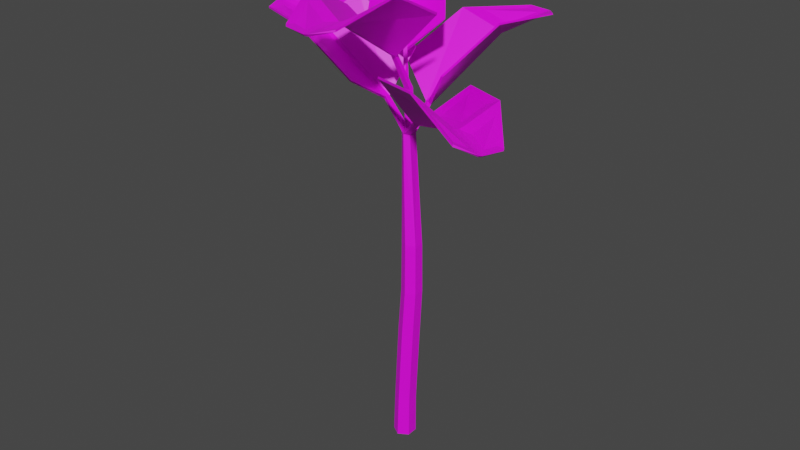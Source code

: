 # Source: ArecaPalm.blend  (saved by Blender 4.0.36; exported with 4.5.12 LTS)
import bpy
from mathutils import Matrix  # noqa: F401  (used for matrix-valued properties, if any)

bpy.ops.wm.read_factory_settings(use_empty=True)
scene = bpy.context.scene
scene.name = 'Scene'

# ---- collections
col_collection = bpy.data.collections.new('Collection'); scene.collection.children.link(col_collection)

# ---- images (referenced by path relative to the original .blend; pixels are not part of the script)
import os
ASSET_DIR = os.environ.get("B2B_ASSET_DIR", "")  # directory of the original .blend (textures are referenced by path, not embedded)
HERE = os.path.dirname(os.path.abspath(__file__))  # packed textures are extracted next to this script under _unpacked/

def load_image(name, relpath, width, height, colorspace="sRGB"):
    """Load a texture the original file referenced (path relative to the .blend, or extracted next to this script)."""
    p = next((c for c in (os.path.join(HERE, relpath), os.path.join(ASSET_DIR, relpath)) if relpath and os.path.exists(c)), "")
    if p:
        img = bpy.data.images.load(p, check_existing=True)
        img.name = name
    else:  # same state as the original file: an image datablock whose file is absent (Cycles renders it pink)
        img = bpy.data.images.new(name, width, height)
        img.source = "FILE"
        img.filepath = "//" + (relpath or name)
    img.colorspace_settings.name = colorspace
    return img
img_colorpalette_png = load_image('ColorPalette.png', 'ColorPalette.png', 1024, 1024, 'sRGB')

# ---- materials (node trees are filled in below, after node groups)
mat_material_003 = bpy.data.materials.new('Material.003')
mat_material_003.use_transparent_shadow = False

# ---- material node trees
mat_material_003.use_nodes = True; mat_material_003.node_tree.nodes.clear()
_N = mat_material_003.node_tree.nodes; _L = mat_material_003.node_tree.links
n0 = _N.new('ShaderNodeBsdfPrincipled'); n0.name = 'Principled BSDF'; n0.location = (10, 300)
n0.inputs[3].default_value = 1.45
n1 = _N.new('ShaderNodeOutputMaterial'); n1.name = 'Material Output'; n1.location = (300, 300)
n2 = _N.new('ShaderNodeTexImage'); n2.name = 'Image Texture'; n2.location = (-280, 280)
n2.image = img_colorpalette_png
n2.interpolation = 'Closest'
_L.new(n0.outputs[0], n1.inputs[0])
_L.new(n2.outputs[0], n0.inputs[0])
n1.is_active_output = True

# ---- world
world_world = bpy.data.worlds.new('World'); scene.world = world_world
world_world.use_nodes = True; world_world.node_tree.nodes.clear()
_N = world_world.node_tree.nodes; _L = world_world.node_tree.links
n0 = _N.new('ShaderNodeOutputWorld'); n0.name = 'World Output'; n0.location = (300, 300)
n1 = _N.new('ShaderNodeBackground'); n1.name = 'Background'; n1.location = (10, 300)
n1.inputs[0].default_value = (0.05088, 0.05088, 0.05088, 1.0)
_L.new(n1.outputs[0], n0.inputs[0])
n0.is_active_output = True
world_world.color = (0.05088, 0.05088, 0.05088)
world_world.use_sun_shadow = False
world_world.sun_shadow_jitter_overblur = 0.0

# ---- meshes
me_circle = bpy.data.meshes.new('Circle')
me_circle.from_pydata([(0.001336, 0.04468, 0.0), (-0.03606, 0.02248, 0.0), (-0.04021, -0.02496, 0.0), (0.0, -0.04992, 0.0), (0.04021, -0.02496, 0.0), (0.03873, 0.02248, 0.0), (-0.03579, 0.02248, 0.1729), (0.001611, 0.04468, 0.1729), (-0.03583, -0.02197, 0.1729), (0.001595, -0.0442, 0.1729), (0.03903, -0.02197, 0.1729), (0.03901, 0.02248, 0.1729), (-0.02734, 0.02248, 0.34), (0.01006, 0.04468, 0.34), (-0.02734, -0.02193, 0.34), (0.01006, -0.04414, 0.34), (0.04745, -0.02193, 0.34), (0.04745, 0.02248, 0.34), (-0.01776, 0.0224, 0.5148), (0.01952, 0.04453, 0.5148), (-0.01776, -0.02186, 0.5148), (0.01952, -0.04399, 0.5148), (0.05679, -0.02186, 0.5148), (0.05679, 0.0224, 0.5148), (-0.004768, 0.02157, 0.6904), (0.03117, 0.04291, 0.6904), (-0.004768, -0.02111, 0.6904), (0.03117, -0.04245, 0.6904), (0.06711, -0.02111, 0.6904), (0.06711, 0.02157, 0.6904), (-0.002865, 0.02033, 0.8949), (0.0314, 0.04067, 0.8949), (-0.002865, -0.02036, 0.8949), (0.0314, -0.04071, 0.8949), (0.06567, -0.02036, 0.8949), (0.06567, 0.02033, 0.8949), (-0.003892, 0.02072, 1.528), (-0.002062, 0.05006, 1.346), (-0.007243, 0.0002984, 1.524), (0.02061, -0.001524, 1.348), (0.01719, 0.03796, 1.347), (0.002061, 0.04468, 0.1834), (0.03946, 0.02248, 0.1834), (0.03946, -0.02194, 0.1834), (0.002058, -0.04415, 0.1834), (-0.03534, -0.02194, 0.1834), (-0.03534, 0.02248, 0.1834), (0.04799, -0.02193, 0.3504), (0.0106, -0.04414, 0.3504), (-0.0268, -0.02193, 0.3504), (-0.0268, 0.02248, 0.3504), (0.04799, 0.02248, 0.3504), (0.0106, 0.04468, 0.3504), (0.02049, -0.04387, 0.5279), (-0.01668, -0.0218, 0.5279), (-0.01668, 0.02234, 0.5279), (0.02049, 0.04441, 0.5279), (0.05767, 0.02234, 0.5279), (0.05767, -0.0218, 0.5279), (-0.004608, -0.02106, 0.7042), (-0.004608, 0.02149, 0.7042), (0.06705, 0.02149, 0.7042), (0.06705, -0.02106, 0.7042), (0.03122, -0.04233, 0.7042), (0.03122, 0.04276, 0.7042), (-0.003147, 0.02021, 0.9055), (0.03099, 0.04048, 0.9055), (0.06513, 0.02021, 0.9055), (0.06513, -0.02033, 0.9055), (0.03099, -0.04059, 0.9055), (-0.003147, -0.02033, 0.9055), (-0.006561, 0.04425, 1.358), (0.01944, 0.1095, 1.44), (0.01365, 0.1004, 1.453), (-0.1364, 0.1621, 1.584), (-0.1336, 0.1668, 1.578), (0.01093, 0.03401, 1.359), (0.0349, 0.1014, 1.441), (0.02911, 0.09231, 1.455), (0.1504, 0.01162, 1.605), (0.1533, 0.01624, 1.599), (0.01362, 0.009364, 1.362), (0.5798, -0.3346, 1.529), (0.5877, -0.3377, 1.536), (0.07646, -0.01636, 1.406), (0.07198, -0.007086, 1.419), (0.1958, 0.1274, 1.55), (0.6074, -0.25, 1.537), (0.6073, -0.2518, 1.53), (0.1983, 0.1237, 1.542), (0.3997, -0.2078, 1.536), (0.396, -0.2077, 1.526), (0.4343, -0.03027, 1.594), (0.435, -0.03278, 1.586), (0.001205, -0.01637, 1.353), (-0.001268, -0.001841, 1.365), (0.5744, -0.3443, 1.531), (0.5823, -0.3475, 1.538), (0.0662, -0.03306, 1.411), (0.06172, -0.02376, 1.424), (0.005271, -0.1617, 1.618), (0.5119, -0.3926, 1.573), (0.5118, -0.3944, 1.565), (0.007796, -0.1652, 1.61), (0.3896, -0.2232, 1.54), (0.3858, -0.2232, 1.53), (0.259, -0.2923, 1.659), (0.2598, -0.2948, 1.65), (-0.02698, 0.00865, 1.349), (-0.01593, 0.01208, 1.361), (-0.5851, -0.04385, 1.754), (-0.5911, -0.04564, 1.763), (-0.08779, -0.01882, 1.471), (-0.07757, -0.02236, 1.482), (-0.07873, -0.2097, 1.596), (-0.5642, -0.124, 1.754), (-0.5665, -0.1223, 1.747), (-0.08392, -0.2079, 1.59), (-0.3848, -0.05366, 1.715), (-0.3839, -0.05145, 1.706), (-0.3146, -0.2119, 1.748), (-0.3181, -0.21, 1.741), (-0.02658, 0.03298, 1.353), (-0.01472, 0.03266, 1.363), (-0.5852, -0.03364, 1.757), (-0.5912, -0.03543, 1.765), (-0.08654, 0.0003192, 1.472), (-0.07632, -0.002876, 1.483), (-0.05542, 0.1245, 1.644), (-0.5518, 0.03343, 1.792), (-0.5541, 0.03518, 1.785), (-0.06059, 0.1309, 1.634), (-0.3836, -0.03671, 1.719), (-0.3827, -0.03449, 1.71), (-0.2923, 0.07722, 1.817), (-0.2957, 0.07915, 1.81), (0.01059, 0.02679, 1.525), (0.01356, 0.008405, 1.518), (-0.0199, 0.009512, 1.53), (-0.2517, 0.3503, 1.958), (-0.254, 0.3535, 1.966), (-0.04105, 0.03633, 1.651), (-0.03458, 0.02546, 1.666), (-0.1202, -0.07169, 1.793), (-0.2896, 0.2925, 1.971), (-0.2913, 0.2947, 1.966), (-0.1234, -0.06753, 1.788), (-0.1598, 0.215, 1.901), (-0.1603, 0.2154, 1.892), (-0.2106, 0.08313, 1.95), (-0.213, 0.08622, 1.944), (-0.01808, 0.02015, 1.531), (-0.245, 0.3561, 1.958), (-0.2473, 0.3593, 1.966), (-0.02904, 0.04403, 1.653), (-0.02257, 0.03384, 1.667), (0.1029, 0.09085, 1.784), (-0.1774, 0.3729, 1.968), (-0.1792, 0.3751, 1.963), (0.09965, 0.09491, 1.78), (-0.1479, 0.2238, 1.9), (-0.1483, 0.2243, 1.892), (-0.005062, 0.2325, 1.942), (-0.00746, 0.2363, 1.935), (0.2367, 0.5474, 1.73), (0.2386, 0.5529, 1.738), (0.1446, -0.6392, 1.904), (0.1464, -0.6464, 1.913), (0.0264, -0.08886, 1.674), (0.02364, -0.08111, 1.691), (0.1777, -0.05074, 1.852), (0.2167, -0.5948, 1.929), (0.2173, -0.5963, 1.922), (0.1791, -0.05525, 1.845), (0.09722, -0.4273, 1.892), (0.09699, -0.4252, 1.881), (0.2219, -0.3175, 1.979), (0.2228, -0.3201, 1.971), (0.134, -0.6427, 1.904), (0.1358, -0.6499, 1.912), (0.008338, -0.09464, 1.677), (0.005576, -0.08594, 1.693), (-0.1576, -0.1334, 1.839), (0.04861, -0.6357, 1.925), (0.04919, -0.6372, 1.917), (-0.1562, -0.1379, 1.832), (0.07918, -0.4319, 1.891), (0.07894, -0.4297, 1.881), (-0.08642, -0.3927, 1.969), (-0.08551, -0.3953, 1.961), (0.1555, 0.5594, 1.741), (0.1571, 0.5614, 1.735), (0.1429, 0.3712, 1.686), (0.1433, 0.3704, 1.677), (-0.02422, 0.3652, 1.742), (-0.02204, 0.3683, 1.735), (0.2463, 0.5433, 1.73), (0.2482, 0.5488, 1.739), (0.2987, 0.4834, 1.753), (0.3003, 0.4854, 1.747), (0.1584, 0.3632, 1.688), (0.1588, 0.3623, 1.678), (0.2387, 0.2261, 1.763), (0.2409, 0.2291, 1.756)], [], [(1, 0, 3, 2), (44, 43, 16, 15), (0, 5, 4, 3), (42, 41, 13, 17), (1, 2, 8, 6), (4, 5, 11, 10), (2, 3, 9, 8), (0, 1, 6, 7), (5, 0, 7, 11), (3, 4, 10, 9), (50, 49, 20, 18), (48, 47, 22, 21), (46, 45, 14, 12), (43, 42, 17, 16), (45, 44, 15, 14), (41, 46, 12, 13), (56, 55, 24, 25), (54, 53, 27, 26), (47, 51, 23, 22), (49, 48, 21, 20), (52, 50, 18, 19), (51, 52, 19, 23), (62, 61, 35, 34), (60, 59, 32, 30), (57, 56, 25, 29), (53, 58, 28, 27), (55, 54, 26, 24), (58, 57, 29, 28), (70, 108, 122, 65), (59, 63, 33, 32), (64, 60, 30, 31), (61, 64, 31, 35), (63, 62, 34, 33), (68, 39, 94, 69), (37, 40, 67, 66), (68, 67, 40, 39), (70, 69, 94, 108), (37, 122, 123, 71), (95, 109, 108, 94), (7, 6, 46, 41), (8, 9, 44, 45), (10, 11, 42, 43), (6, 8, 45, 46), (11, 7, 41, 42), (9, 10, 43, 44), (17, 13, 52, 51), (13, 12, 50, 52), (14, 15, 48, 49), (16, 17, 51, 47), (15, 16, 47, 48), (12, 14, 49, 50), (22, 23, 57, 58), (18, 20, 54, 55), (21, 22, 58, 53), (23, 19, 56, 57), (20, 21, 53, 54), (19, 18, 55, 56), (27, 28, 62, 63), (29, 25, 64, 61), (25, 24, 60, 64), (26, 27, 63, 59), (24, 26, 59, 60), (28, 29, 61, 62), (32, 33, 69, 70), (34, 35, 67, 68), (30, 32, 70, 65), (33, 34, 68, 69), (31, 30, 65, 66), (35, 31, 66, 67), (72, 73, 74, 75), (71, 76, 78, 73), (37, 71, 73, 72), (77, 40, 37, 72), (77, 80, 79, 78), (40, 77, 78, 76), (83, 82, 88, 87), (96, 82, 83, 97), (96, 105, 91, 82), (93, 92, 87, 88), (91, 84, 89, 93), (84, 85, 86, 89), (90, 83, 87, 92), (85, 90, 92, 86), (82, 91, 93, 88), (89, 86, 92, 93), (81, 95, 99, 85), (85, 99, 104, 90), (39, 81, 85, 84), (98, 94, 39, 84), (105, 98, 84, 91), (97, 101, 102, 96), (107, 102, 101, 106), (105, 107, 103, 98), (98, 103, 100, 99), (104, 106, 101, 97), (99, 100, 106, 104), (96, 102, 107, 105), (103, 107, 106, 100), (94, 98, 99, 95), (90, 104, 97, 83), (111, 110, 116, 115), (124, 110, 111, 125), (124, 133, 119, 110), (121, 120, 115, 116), (119, 112, 117, 121), (112, 113, 114, 117), (118, 111, 115, 120), (113, 118, 120, 114), (110, 119, 121, 116), (117, 114, 120, 121), (109, 123, 127, 113), (113, 127, 132, 118), (108, 109, 113, 112), (126, 122, 108, 112), (133, 126, 112, 119), (125, 129, 130, 124), (135, 130, 129, 134), (133, 135, 131, 126), (126, 131, 128, 127), (132, 134, 129, 125), (127, 128, 134, 132), (124, 130, 135, 133), (131, 135, 134, 128), (122, 126, 127, 123), (118, 132, 125, 111), (40, 76, 81, 39), (95, 81, 137, 38), (123, 109, 138, 151), (71, 123, 151, 36), (81, 76, 136, 137), (76, 71, 36, 136), (109, 95, 38, 138), (140, 139, 145, 144), (152, 139, 140, 153), (152, 161, 148, 139), (150, 149, 144, 145), (148, 141, 146, 150), (141, 142, 143, 146), (147, 140, 144, 149), (142, 147, 149, 143), (139, 148, 150, 145), (146, 143, 149, 150), (38, 36, 155, 142), (142, 155, 160, 147), (138, 38, 142, 141), (154, 151, 138, 141), (161, 154, 141, 148), (153, 157, 158, 152), (163, 158, 157, 162), (161, 163, 159, 154), (154, 159, 156, 155), (160, 162, 157, 153), (155, 156, 162, 160), (152, 158, 163, 161), (159, 163, 162, 156), (151, 154, 155, 36), (147, 160, 153, 140), (167, 166, 172, 171), (178, 166, 167, 179), (178, 187, 175, 166), (177, 176, 171, 172), (175, 168, 173, 177), (168, 169, 170, 173), (174, 167, 171, 176), (169, 174, 176, 170), (166, 175, 177, 172), (173, 170, 176, 177), (136, 36, 181, 169), (169, 181, 186, 174), (137, 136, 169, 168), (165, 164, 191, 190), (180, 38, 137, 168), (187, 180, 168, 175), (179, 183, 184, 178), (189, 184, 183, 188), (187, 189, 185, 180), (180, 185, 182, 181), (186, 188, 183, 179), (181, 182, 188, 186), (178, 184, 189, 187), (185, 189, 188, 182), (38, 180, 181, 36), (174, 186, 179, 167), (196, 164, 165, 197), (196, 201, 193, 164), (195, 194, 190, 191), (193, 72, 75, 195), (192, 165, 190, 194), (73, 192, 194, 74), (164, 193, 195, 191), (75, 74, 194, 195), (73, 78, 200, 192), (201, 77, 72, 193), (197, 198, 199, 196), (203, 199, 198, 202), (201, 203, 80, 77), (200, 202, 198, 197), (78, 79, 202, 200), (196, 199, 203, 201), (80, 203, 202, 79), (192, 200, 197, 165), (65, 122, 37, 66)])
_uv = me_circle.uv_layers.new(name='UVMap')
_uv.uv.foreach_set('vector', [0.1685, 0.8904, 0.1685, 0.8904, 0.1685, 0.8904, 0.1685, 0.8904, 0.1685, 0.8904, 0.1685, 0.8904, 0.1685, 0.8904, 0.1685, 0.8904, 0.1685, 0.8904, 0.1685, 0.8904, 0.1685, 0.8904, 0.1685, 0.8904, 0.1685, 0.8904, 0.1685, 0.8904, 0.1685, 0.8904, 0.1685, 0.8904, 0.1685, 0.8904, 0.1685, 0.8904, 0.1685, 0.8904, 0.1685, 0.8904, 0.1685, 0.8904, 0.1685, 0.8904, 0.1685, 0.8904, 0.1685, 0.8904, 0.1685, 0.8904, 0.1685, 0.8904, 0.1685, 0.8904, 0.1685, 0.8904, 0.1685, 0.8904, 0.1685, 0.8904, 0.1685, 0.8904, 0.1685, 0.8904, 0.1685, 0.8904, 0.1685, 0.8904, 0.1685, 0.8904, 0.1685, 0.8904, 0.1685, 0.8904, 0.1685, 0.8904, 0.1685, 0.8904, 0.1685, 0.8904, 0.1685, 0.8904, 0.1685, 0.8904, 0.1685, 0.8904, 0.1685, 0.8904, 0.1685, 0.8904, 0.1685, 0.8904, 0.1685, 0.8904, 0.1685, 0.8904, 0.1685, 0.8904, 0.1685, 0.8904, 0.1685, 0.8904, 0.1685, 0.8904, 0.1685, 0.8904, 0.1685, 0.8904, 0.1685, 0.8904, 0.1685, 0.8904, 0.1685, 0.8904, 0.1685, 0.8904, 0.1685, 0.8904, 0.1685, 0.8904, 0.1685, 0.8904, 0.1685, 0.8904, 0.1685, 0.8904, 0.1685, 0.8904, 0.1685, 0.8904, 0.1685, 0.8904, 0.1685, 0.8904, 0.1685, 0.8904, 0.1685, 0.8904, 0.1685, 0.8904, 0.1685, 0.8904, 0.1685, 0.8904, 0.1685, 0.8904, 0.1685, 0.8904, 0.1685, 0.8904, 0.1685, 0.8904, 0.1685, 0.8904, 0.1685, 0.8904, 0.1685, 0.8904, 0.1685, 0.8904, 0.1685, 0.8904, 0.1685, 0.8904, 0.1685, 0.8904, 0.1685, 0.8904, 0.1685, 0.8904, 0.1685, 0.8904, 0.1685, 0.8904, 0.1685, 0.8904, 0.1685, 0.8904, 0.1685, 0.8904, 0.1685, 0.8904, 0.1685, 0.8904, 0.1685, 0.8904, 0.1685, 0.8904, 0.1685, 0.8904, 0.1685, 0.8904, 0.1685, 0.8904, 0.1685, 0.8904, 0.1685, 0.8904, 0.1685, 0.8904, 0.1685, 0.8904, 0.1685, 0.8904, 0.1685, 0.8904, 0.1685, 0.8904, 0.1685, 0.8904, 0.1685, 0.8904, 0.1685, 0.8904, 0.1685, 0.8904, 0.1685, 0.8904, 0.1685, 0.8904, 0.1685, 0.8904, 0.1685, 0.8904, 0.3648, 0.9544, 0.3648, 0.9544, 0.3648, 0.9544, 0.3648, 0.9544, 0.1685, 0.8904, 0.1685, 0.8904, 0.1685, 0.8904, 0.1685, 0.8904, 0.1685, 0.8904, 0.1685, 0.8904, 0.1685, 0.8904, 0.1685, 0.8904, 0.1685, 0.8904, 0.1685, 0.8904, 0.1685, 0.8904, 0.1685, 0.8904, 0.1685, 0.8904, 0.1685, 0.8904, 0.1685, 0.8904, 0.1685, 0.8904, 0.3648, 0.9544, 0.3648, 0.9544, 0.3648, 0.9544, 0.3648, 0.9544, 0.3648, 0.9544, 0.3648, 0.9544, 0.3648, 0.9544, 0.3648, 0.9544, 0.3648, 0.9544, 0.3648, 0.9544, 0.3648, 0.9544, 0.3648, 0.9544, 0.3648, 0.9544, 0.3648, 0.9544, 0.3648, 0.9544, 0.3648, 0.9544, 0.3648, 0.9544, 0.3648, 0.9544, 0.3648, 0.9544, 0.3648, 0.9544, 0.3648, 0.9544, 0.3648, 0.9544, 0.3648, 0.9544, 0.3648, 0.9544, 0.1123, 0.8896, 0.1123, 0.8896, 0.1123, 0.8896, 0.1123, 0.8896, 0.1123, 0.8896, 0.1123, 0.8896, 0.1123, 0.8896, 0.1123, 0.8896, 0.1123, 0.8896, 0.1123, 0.8896, 0.1123, 0.8896, 0.1123, 0.8896, 0.1123, 0.8896, 0.1123, 0.8896, 0.1123, 0.8896, 0.1123, 0.8896, 0.1123, 0.8896, 0.1123, 0.8896, 0.1123, 0.8896, 0.1123, 0.8896, 0.1123, 0.8896, 0.1123, 0.8896, 0.1123, 0.8896, 0.1123, 0.8896, 0.1123, 0.8896, 0.1123, 0.8896, 0.1123, 0.8896, 0.1123, 0.8896, 0.1123, 0.8896, 0.1123, 0.8896, 0.1123, 0.8896, 0.1123, 0.8896, 0.1123, 0.8896, 0.1123, 0.8896, 0.1123, 0.8896, 0.1123, 0.8896, 0.1123, 0.8896, 0.1123, 0.8896, 0.1123, 0.8896, 0.1123, 0.8896, 0.1123, 0.8896, 0.1123, 0.8896, 0.1123, 0.8896, 0.1123, 0.8896, 0.1123, 0.8896, 0.1123, 0.8896, 0.1123, 0.8896, 0.1123, 0.8896, 0.1123, 0.8896, 0.1123, 0.8896, 0.1123, 0.8896, 0.1123, 0.8896, 0.1123, 0.8896, 0.1123, 0.8896, 0.1123, 0.8896, 0.1123, 0.8896, 0.1123, 0.8896, 0.1123, 0.8896, 0.1123, 0.8896, 0.1123, 0.8896, 0.1123, 0.8896, 0.1123, 0.8896, 0.1123, 0.8896, 0.1123, 0.8896, 0.1123, 0.8896, 0.1123, 0.8896, 0.1123, 0.8896, 0.1123, 0.8896, 0.1123, 0.8896, 0.1123, 0.8896, 0.1123, 0.8896, 0.1123, 0.8896, 0.1123, 0.8896, 0.1123, 0.8896, 0.1123, 0.8896, 0.1123, 0.8896, 0.1123, 0.8896, 0.1123, 0.8896, 0.1123, 0.8896, 0.1123, 0.8896, 0.1123, 0.8896, 0.1123, 0.8896, 0.1123, 0.8896, 0.1123, 0.8896, 0.1123, 0.8896, 0.1123, 0.8896, 0.1123, 0.8896, 0.1123, 0.8896, 0.1123, 0.8896, 0.1123, 0.8896, 0.1123, 0.8896, 0.1123, 0.8896, 0.1123, 0.8896, 0.1123, 0.8896, 0.1123, 0.8896, 0.1123, 0.8896, 0.1123, 0.8896, 0.1123, 0.8896, 0.1123, 0.8896, 0.1123, 0.8896, 0.1123, 0.8896, 0.1123, 0.8896, 0.1123, 0.8896, 0.1123, 0.8896, 0.1123, 0.8896, 0.1123, 0.8896, 0.1123, 0.8896, 0.1123, 0.8896, 0.1123, 0.8896, 0.1123, 0.8896, 0.1123, 0.8896, 0.1123, 0.8896, 0.1123, 0.8896, 0.1123, 0.8896, 0.1123, 0.8896, 0.1123, 0.8896, 0.1123, 0.8896, 0.1123, 0.8896, 0.1123, 0.8896, 0.1123, 0.8896, 0.2658, 0.9596, 0.2658, 0.9596, 0.2658, 0.9596, 0.2658, 0.9596, 0.3648, 0.9544, 0.3648, 0.9544, 0.3648, 0.9544, 0.3648, 0.9544, 0.2658, 0.9596, 0.2658, 0.9596, 0.2658, 0.9596, 0.2658, 0.9596, 0.3648, 0.9544, 0.3648, 0.9544, 0.3648, 0.9544, 0.3648, 0.9544, 0.2658, 0.9596, 0.2658, 0.9596, 0.2658, 0.9596, 0.2658, 0.9596, 0.3648, 0.9544, 0.3648, 0.9544, 0.3648, 0.9544, 0.3648, 0.9544, 0.2658, 0.9596, 0.2658, 0.9596, 0.2658, 0.9596, 0.2658, 0.9596, 0.2658, 0.9596, 0.2658, 0.9596, 0.2658, 0.9596, 0.2658, 0.9596, 0.3046, 0.9567, 0.3061, 0.9613, 0.3046, 0.9613, 0.3046, 0.9613, 0.2658, 0.9596, 0.2658, 0.9596, 0.2658, 0.9596, 0.2658, 0.9596, 0.2658, 0.9596, 0.2658, 0.9596, 0.2658, 0.9596, 0.2658, 0.9596, 0.2658, 0.9596, 0.2658, 0.9596, 0.2658, 0.9596, 0.2658, 0.9596, 0.2658, 0.9596, 0.2658, 0.9596, 0.2658, 0.9596, 0.2658, 0.9596, 0.2658, 0.9596, 0.2658, 0.9596, 0.2658, 0.9596, 0.2658, 0.9596, 0.2658, 0.9596, 0.2658, 0.9596, 0.2658, 0.9596, 0.2658, 0.9596, 0.2658, 0.9596, 0.2658, 0.9596, 0.2658, 0.9596, 0.2658, 0.9596, 0.3648, 0.9544, 0.3648, 0.9544, 0.3648, 0.9544, 0.3648, 0.9544, 0.3046, 0.9613, 0.3046, 0.9613, 0.3046, 0.9613, 0.3046, 0.9613, 0.3648, 0.9544, 0.3648, 0.9544, 0.3648, 0.9544, 0.3648, 0.9544, 0.3648, 0.9544, 0.3648, 0.9544, 0.3648, 0.9544, 0.3648, 0.9544, 0.3061, 0.9613, 0.3046, 0.9613, 0.3046, 0.9613, 0.3046, 0.9613, 0.2658, 0.9596, 0.2658, 0.9596, 0.2658, 0.9596, 0.2658, 0.9596, 0.2658, 0.9596, 0.2658, 0.9596, 0.2658, 0.9596, 0.2658, 0.9596, 0.2658, 0.9596, 0.2658, 0.9596, 0.2658, 0.9596, 0.2658, 0.9596, 0.2658, 0.9596, 0.2658, 0.9596, 0.2658, 0.9596, 0.2658, 0.9596, 0.2658, 0.9596, 0.2658, 0.9596, 0.2658, 0.9596, 0.2658, 0.9596, 0.2658, 0.9596, 0.2658, 0.9596, 0.2658, 0.9596, 0.2658, 0.9596, 0.2658, 0.9596, 0.2658, 0.9596, 0.2658, 0.9596, 0.2658, 0.9596, 0.2658, 0.9596, 0.2658, 0.9596, 0.2658, 0.9596, 0.2658, 0.9596, 0.3648, 0.9544, 0.3648, 0.9544, 0.3648, 0.9544, 0.3648, 0.9544, 0.3046, 0.9613, 0.3046, 0.9613, 0.3046, 0.9613, 0.3046, 0.9613, 0.2658, 0.9596, 0.2658, 0.9596, 0.2658, 0.9596, 0.2658, 0.9596, 0.2658, 0.9596, 0.2658, 0.9596, 0.2658, 0.9596, 0.2658, 0.9596, 0.3046, 0.9613, 0.3046, 0.9613, 0.3046, 0.9613, 0.3046, 0.9613, 0.2658, 0.9596, 0.2658, 0.9596, 0.2658, 0.9596, 0.2658, 0.9596, 0.2658, 0.9596, 0.2658, 0.9596, 0.2658, 0.9596, 0.2658, 0.9596, 0.2658, 0.9596, 0.2658, 0.9596, 0.2658, 0.9596, 0.2658, 0.9596, 0.2658, 0.9596, 0.2658, 0.9596, 0.2658, 0.9596, 0.2658, 0.9596, 0.2658, 0.9596, 0.2658, 0.9596, 0.2658, 0.9596, 0.2658, 0.9596, 0.2658, 0.9596, 0.2658, 0.9596, 0.2658, 0.9596, 0.2658, 0.9596, 0.2658, 0.9596, 0.2658, 0.9596, 0.2658, 0.9596, 0.2658, 0.9596, 0.3648, 0.9544, 0.3648, 0.9544, 0.3648, 0.9544, 0.3648, 0.9544, 0.3046, 0.9613, 0.3046, 0.9613, 0.3046, 0.9613, 0.3046, 0.9613, 0.3648, 0.9544, 0.3648, 0.9544, 0.3648, 0.9544, 0.3648, 0.9544, 0.3648, 0.9544, 0.3648, 0.9544, 0.3648, 0.9544, 0.3648, 0.9544, 0.3046, 0.9613, 0.3046, 0.9613, 0.3046, 0.9613, 0.3046, 0.9613, 0.2658, 0.9596, 0.2658, 0.9596, 0.2658, 0.9596, 0.2658, 0.9596, 0.2658, 0.9596, 0.2658, 0.9596, 0.2658, 0.9596, 0.2658, 0.9596, 0.2658, 0.9596, 0.2658, 0.9596, 0.2658, 0.9596, 0.2658, 0.9596, 0.2658, 0.9596, 0.2658, 0.9596, 0.2658, 0.9596, 0.2658, 0.9596, 0.2658, 0.9596, 0.2658, 0.9596, 0.2658, 0.9596, 0.2658, 0.9596, 0.2658, 0.9596, 0.2658, 0.9596, 0.2658, 0.9596, 0.2658, 0.9596, 0.2658, 0.9596, 0.2658, 0.9596, 0.2658, 0.9596, 0.2658, 0.9596, 0.2658, 0.9596, 0.2658, 0.9596, 0.2658, 0.9596, 0.2658, 0.9596, 0.2658, 0.9596, 0.2658, 0.9596, 0.2658, 0.9596, 0.2658, 0.9596, 0.3046, 0.9613, 0.3046, 0.9613, 0.3046, 0.9613, 0.3046, 0.9613, 0.3648, 0.9544, 0.3648, 0.9544, 0.3648, 0.9544, 0.3648, 0.9544, 0.3648, 0.9544, 0.3648, 0.9544, 0.3648, 0.9544, 0.3648, 0.9544, 0.3648, 0.9544, 0.3648, 0.9544, 0.3648, 0.9544, 0.3648, 0.9544, 0.3648, 0.9544, 0.3648, 0.9544, 0.3648, 0.9544, 0.3648, 0.9544, 0.3648, 0.9544, 0.3648, 0.9544, 0.3648, 0.9544, 0.3648, 0.9544, 0.3648, 0.9544, 0.3648, 0.9544, 0.3648, 0.9544, 0.3648, 0.9544, 0.3648, 0.9544, 0.3648, 0.9544, 0.3648, 0.9544, 0.3648, 0.9544, 0.2658, 0.9596, 0.2658, 0.9596, 0.2658, 0.9596, 0.2658, 0.9596, 0.2658, 0.9596, 0.2658, 0.9596, 0.2658, 0.9596, 0.2658, 0.9596, 0.3046, 0.9613, 0.3046, 0.9613, 0.3046, 0.9613, 0.3046, 0.9613, 0.2658, 0.9596, 0.2658, 0.9596, 0.2658, 0.9596, 0.2658, 0.9596, 0.2658, 0.9596, 0.2658, 0.9596, 0.2658, 0.9596, 0.2658, 0.9596, 0.2658, 0.9596, 0.2658, 0.9596, 0.2658, 0.9596, 0.2658, 0.9596, 0.2658, 0.9596, 0.2658, 0.9596, 0.2658, 0.9596, 0.2658, 0.9596, 0.2658, 0.9596, 0.2658, 0.9596, 0.2658, 0.9596, 0.2658, 0.9596, 0.2658, 0.9596, 0.2658, 0.9596, 0.2658, 0.9596, 0.2658, 0.9596, 0.2658, 0.9596, 0.2658, 0.9596, 0.2658, 0.9596, 0.2658, 0.9596, 0.3648, 0.9544, 0.3648, 0.9544, 0.3648, 0.9544, 0.3648, 0.9544, 0.3046, 0.9613, 0.3046, 0.9613, 0.3046, 0.9613, 0.3046, 0.9613, 0.3648, 0.9544, 0.3648, 0.9544, 0.3648, 0.9544, 0.3648, 0.9544, 0.3648, 0.9544, 0.3648, 0.9544, 0.3648, 0.9544, 0.3648, 0.9544, 0.3046, 0.9613, 0.3046, 0.9613, 0.3046, 0.9613, 0.3046, 0.9613, 0.2658, 0.9596, 0.2658, 0.9596, 0.2658, 0.9596, 0.2658, 0.9596, 0.2658, 0.9596, 0.2658, 0.9596, 0.2658, 0.9596, 0.2658, 0.9596, 0.2658, 0.9596, 0.2658, 0.9596, 0.2658, 0.9596, 0.2658, 0.9596, 0.2658, 0.9596, 0.2658, 0.9596, 0.2658, 0.9596, 0.2658, 0.9596, 0.2658, 0.9596, 0.2658, 0.9596, 0.2658, 0.9596, 0.2658, 0.9596, 0.2658, 0.9596, 0.2658, 0.9596, 0.2658, 0.9596, 0.2658, 0.9596, 0.2658, 0.9596, 0.2658, 0.9596, 0.2658, 0.9596, 0.2658, 0.9596, 0.2658, 0.9596, 0.2658, 0.9596, 0.2658, 0.9596, 0.2658, 0.9596, 0.3648, 0.9544, 0.3648, 0.9544, 0.3648, 0.9544, 0.3648, 0.9544, 0.3046, 0.9613, 0.3046, 0.9613, 0.3046, 0.9613, 0.3046, 0.9613, 0.2658, 0.9596, 0.2658, 0.9596, 0.2658, 0.9596, 0.2658, 0.9596, 0.2658, 0.9596, 0.2658, 0.9596, 0.2658, 0.9596, 0.2658, 0.9596, 0.3046, 0.9613, 0.3046, 0.9613, 0.3046, 0.9613, 0.3046, 0.9613, 0.2658, 0.9596, 0.2658, 0.9596, 0.2658, 0.9596, 0.2658, 0.9596, 0.2658, 0.9596, 0.2658, 0.9596, 0.2658, 0.9596, 0.2658, 0.9596, 0.2658, 0.9596, 0.2658, 0.9596, 0.2658, 0.9596, 0.2658, 0.9596, 0.2658, 0.9596, 0.2658, 0.9596, 0.2658, 0.9596, 0.2658, 0.9596, 0.2658, 0.9596, 0.2658, 0.9596, 0.2658, 0.9596, 0.2658, 0.9596, 0.2658, 0.9596, 0.2658, 0.9596, 0.2658, 0.9596, 0.2658, 0.9596, 0.2658, 0.9596, 0.2658, 0.9596, 0.2658, 0.9596, 0.2658, 0.9596, 0.3648, 0.9544, 0.3648, 0.9544, 0.3648, 0.9544, 0.3648, 0.9544, 0.3046, 0.9613, 0.3046, 0.9613, 0.3046, 0.9613, 0.3046, 0.9613, 0.3648, 0.9544, 0.3648, 0.9544, 0.3648, 0.9544, 0.3648, 0.9544, 0.2658, 0.9596, 0.2658, 0.9596, 0.2658, 0.9596, 0.2658, 0.9596, 0.3648, 0.9544, 0.3648, 0.9544, 0.3648, 0.9544, 0.3648, 0.9544, 0.3046, 0.9613, 0.3046, 0.9613, 0.3046, 0.9613, 0.3046, 0.9613, 0.2658, 0.9596, 0.2658, 0.9596, 0.2658, 0.9596, 0.2658, 0.9596, 0.2658, 0.9596, 0.2658, 0.9596, 0.2658, 0.9596, 0.2658, 0.9596, 0.2658, 0.9596, 0.2658, 0.9596, 0.2658, 0.9596, 0.2658, 0.9596, 0.2658, 0.9596, 0.2658, 0.9596, 0.2658, 0.9596, 0.2658, 0.9596, 0.2658, 0.9596, 0.2658, 0.9596, 0.2658, 0.9596, 0.2658, 0.9596, 0.2658, 0.9596, 0.2658, 0.9596, 0.2658, 0.9596, 0.2658, 0.9596, 0.2658, 0.9596, 0.2658, 0.9596, 0.2658, 0.9596, 0.2658, 0.9596, 0.2658, 0.9596, 0.2658, 0.9596, 0.2658, 0.9596, 0.2658, 0.9596, 0.3648, 0.9544, 0.3648, 0.9544, 0.3648, 0.9544, 0.3648, 0.9544, 0.3046, 0.9613, 0.3046, 0.9613, 0.3046, 0.9613, 0.3046, 0.9613, 0.2658, 0.9596, 0.2658, 0.9596, 0.2658, 0.9596, 0.2658, 0.9596, 0.3046, 0.9613, 0.3046, 0.9613, 0.3046, 0.9613, 0.3046, 0.9613, 0.2658, 0.9596, 0.2658, 0.9596, 0.2658, 0.9596, 0.2658, 0.9596, 0.2658, 0.9596, 0.2658, 0.9596, 0.2658, 0.9596, 0.2658, 0.9596, 0.2658, 0.9596, 0.2658, 0.9596, 0.2658, 0.9596, 0.2658, 0.9596, 0.2658, 0.9596, 0.2658, 0.9596, 0.2658, 0.9596, 0.2658, 0.9596, 0.2658, 0.9596, 0.2658, 0.9596, 0.2658, 0.9596, 0.2658, 0.9596, 0.2658, 0.9596, 0.2658, 0.9596, 0.2658, 0.9596, 0.2658, 0.9596, 0.3046, 0.9613, 0.3046, 0.9613, 0.3046, 0.9613, 0.3046, 0.9613, 0.3046, 0.9613, 0.3046, 0.9613, 0.3046, 0.9613, 0.3046, 0.9613, 0.2658, 0.9596, 0.2658, 0.9596, 0.2658, 0.9596, 0.2658, 0.9596, 0.2658, 0.9596, 0.2658, 0.9596, 0.2658, 0.9596, 0.2658, 0.9596, 0.2658, 0.9596, 0.2658, 0.9596, 0.2658, 0.9596, 0.2658, 0.9596, 0.2658, 0.9596, 0.2658, 0.9596, 0.2658, 0.9596, 0.2658, 0.9596, 0.2658, 0.9596, 0.2658, 0.9596, 0.2658, 0.9596, 0.2658, 0.9596, 0.2658, 0.9596, 0.2658, 0.9596, 0.2658, 0.9596, 0.2658, 0.9596, 0.2658, 0.9596, 0.2658, 0.9596, 0.2658, 0.9596, 0.2658, 0.9596, 0.3046, 0.9613, 0.3046, 0.9613, 0.3046, 0.9613, 0.3046, 0.9613, 0.3648, 0.9544, 0.3648, 0.9544, 0.3648, 0.9544, 0.3648, 0.9544])
me_circle.materials.append(mat_material_003)
me_circle.update()

# ---- objects
ob_arecapalm = bpy.data.objects.new('ArecaPalm', me_circle)

# ---- transforms, parenting, visibility, modifiers, constraints
ob_arecapalm.location = (0.0, 0.0, 0.0)

# ---- collection membership
col_collection.objects.link(ob_arecapalm)

# ---- scene / render settings (as saved in the file)
scene.frame_start = 1; scene.frame_end = 250; scene.frame_set(1)
scene.render.engine = 'BLENDER_EEVEE_NEXT'
scene.cycles.sampling_pattern = 'TABULATED_SOBOL'
scene.view_settings.view_transform = 'Filmic'
bpy.context.view_layer.update()

# ---- added for rendering (the .blend has no active camera and no usable light): camera, sun
cam_auto = bpy.data.cameras.new('AutoCamera')
cam_auto.lens = 50.0
cam_auto.sensor_width = 36.0
cam_auto.clip_end = 1000.0
ob_auto_camera = bpy.data.objects.new('AutoCamera', cam_auto)
scene.collection.objects.link(ob_auto_camera)
ob_auto_camera.location = (2.42423, -2.94362, 2.92228)
ob_auto_camera.rotation_euler = (1.09748, -7.21219e-08, 0.694738)
scene.camera = ob_auto_camera
light_auto_sun = bpy.data.lights.new('AutoSun', 'SUN')
light_auto_sun.energy = 3.0
light_auto_sun.angle = 0.0523599
ob_auto_sun = bpy.data.objects.new('AutoSun', light_auto_sun)
scene.collection.objects.link(ob_auto_sun)
ob_auto_sun.rotation_euler = (0.872665, 0.174533, 0.523599)
bpy.context.view_layer.update()
